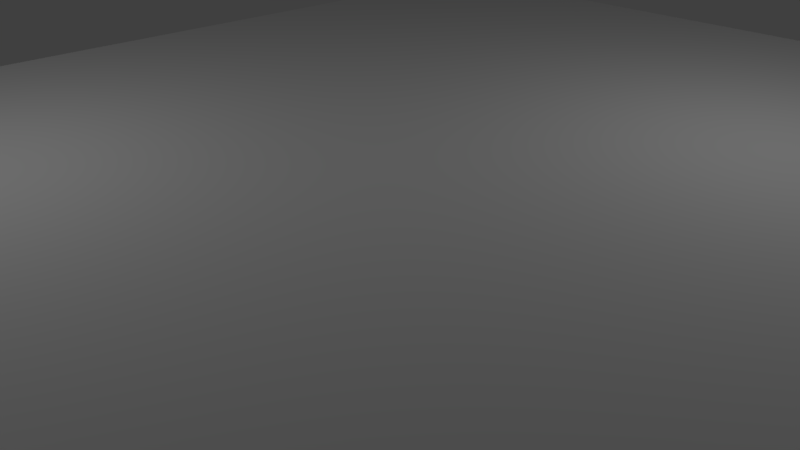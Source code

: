 # Source: MS_Floor.blend  (saved by Blender 2.79.0; exported with 4.5.12 LTS)
import bpy
from mathutils import Matrix  # noqa: F401  (used for matrix-valued properties, if any)

bpy.ops.wm.read_factory_settings(use_empty=True)
scene = bpy.context.scene
scene.name = 'Scene'

# ---- collections
col_collection_1 = bpy.data.collections.new('Collection 1'); scene.collection.children.link(col_collection_1)

# ---- materials (node trees are filled in below, after node groups)
mat_ms_floor_mat = bpy.data.materials.new('MS_Floor_Mat')
mat_ms_floor_mat.alpha_threshold = 0.0
mat_ms_floor_mat.use_transparent_shadow = False
mat_ms_floor_mat.roughness = 0.5
mat_ms_floor_mat.specular_intensity = 0.0

# ---- material node trees

# ---- world
world_world = bpy.data.worlds.new('World'); scene.world = world_world
world_world.color = (0.05088, 0.05088, 0.05088)
world_world.use_sun_shadow = False
world_world.sun_shadow_jitter_overblur = 0.0
world_world.cycles.sampling_method = 'MANUAL'

# ---- cameras
cam_camera = bpy.data.cameras.new('Camera')
cam_camera.clip_end = 100.0
cam_camera.lens = 35.0
cam_camera.sensor_width = 32.0
cam_camera.sensor_height = 18.0
cam_camera.ortho_scale = 7.314
cam_camera.dof.focus_distance = 0.0
cam_camera.dof.aperture_fstop = 128.0

# ---- lights
light_lamp_001 = bpy.data.lights.new('Lamp.001', 'POINT')
light_lamp_001.transmission_factor = 0.0
light_lamp_001.cutoff_distance = 30.0
light_lamp_001.energy = 100.0
light_lamp_001.shadow_buffer_clip_start = 1.001
light_lamp_001.shadow_soft_size = 0.1
light_lamp_001.shadow_maximum_resolution = 0.006
light_lamp_001.use_absolute_resolution = True
light_lamp = bpy.data.lights.new('Lamp', 'POINT')
light_lamp.transmission_factor = 0.0
light_lamp.cutoff_distance = 30.0
light_lamp.energy = 100.0
light_lamp.shadow_buffer_clip_start = 1.001
light_lamp.shadow_soft_size = 0.1
light_lamp.shadow_maximum_resolution = 0.006
light_lamp.use_absolute_resolution = True

# ---- meshes
me_cube_023 = bpy.data.meshes.new('Cube.023')
me_cube_023.from_pydata([(-1.229, -6.241, -1.0), (-1.229, -6.241, 0.7577), (-1.229, 7.918, -1.0), (-1.229, 7.918, 0.7577), (14.41, -6.241, -1.0), (14.41, -6.241, 0.7577), (14.41, 7.918, -1.0), (14.41, 7.918, 0.7577), (12.46, 7.918, -1.0), (10.5, 7.918, -1.0), (8.548, 7.918, -1.0), (6.593, 7.918, -1.0), (4.637, 7.918, -1.0), (2.682, 7.918, -1.0), (0.7267, 7.918, -1.0), (0.7267, 7.918, 0.7577), (2.682, 7.918, 0.7577), (4.637, 7.918, 0.7577), (6.593, 7.918, 0.7577), (8.548, 7.918, 0.7577), (10.5, 7.918, 0.7577), (12.46, 7.918, 0.7577), (0.7267, -6.241, -1.0), (2.682, -6.241, -1.0), (4.637, -6.241, -1.0), (6.593, -6.241, -1.0), (8.548, -6.241, -1.0), (10.5, -6.241, -1.0), (12.46, -6.241, -1.0), (12.46, -6.241, 0.7577), (10.5, -6.241, 0.7577), (8.548, -6.241, 0.7577), (6.593, -6.241, 0.7577), (4.637, -6.241, 0.7577), (2.682, -6.241, 0.7577), (0.7267, -6.241, 0.7577), (-1.229, 6.148, -1.0), (-1.229, 4.378, -1.0), (-1.229, 2.608, -1.0), (-1.229, 0.8383, -1.0), (-1.229, -0.9315, -1.0), (-1.229, -2.701, -1.0), (-1.229, -4.471, -1.0), (-1.229, -4.471, 0.7577), (-1.229, -2.701, 0.7577), (-1.229, -0.9315, 0.7577), (-1.229, 0.8383, 0.7577), (-1.229, 2.608, 0.7577), (-1.229, 4.378, 0.7577), (-1.229, 6.148, 0.7577), (14.41, -4.471, -1.0), (14.41, -2.701, -1.0), (14.41, -0.9315, -1.0), (14.41, 0.8383, -1.0), (14.41, 2.608, -1.0), (14.41, 4.378, -1.0), (14.41, 6.148, -1.0), (14.41, 6.148, 0.7577), (14.41, 4.378, 0.7577), (14.41, 2.608, 0.7577), (14.41, 0.8383, 0.7577), (14.41, -0.9315, 0.7577), (14.41, -2.701, 0.7577), (14.41, -4.471, 0.7577), (12.46, 6.148, 0.7577), (12.46, 4.378, 0.7577), (12.46, 2.608, 0.7577), (12.46, 0.8383, 0.7577), (12.46, -0.9315, 0.7577), (12.46, -2.701, 0.7577), (10.5, 6.148, 0.7577), (10.5, 4.378, 0.7577), (10.5, 2.608, 0.7577), (10.5, 0.8383, 0.7577), (10.5, -0.9315, 0.7577), (10.5, -2.701, 0.7577), (10.5, -4.471, 0.7577), (8.548, 6.148, 0.7577), (8.548, 4.378, 0.7577), (8.548, 2.608, 0.7577), (8.548, 0.8383, 0.7577), (8.548, -0.9315, 0.7577), (8.548, -2.701, 0.7577), (8.548, -4.471, 0.7577), (6.593, 6.148, 0.7577), (6.593, 4.378, 0.7577), (6.593, 2.608, 0.7577), (6.593, 0.8383, 0.7577), (6.593, -0.9315, 0.7577), (6.593, -2.701, 0.7577), (6.593, -4.471, 0.7577), (4.637, 6.148, 0.7577), (4.637, 4.378, 0.7577), (4.637, 2.608, 0.7577), (4.637, 0.8383, 0.7577), (4.637, -0.9315, 0.7577), (4.637, -2.701, 0.7577), (4.637, -4.471, 0.7577), (2.682, 6.148, 0.7577), (2.682, 4.378, 0.7577), (2.682, 2.608, 0.7577), (2.682, 0.8383, 0.7577), (2.682, -0.9315, 0.7577), (2.682, -2.701, 0.7577), (2.682, -4.471, 0.7577), (0.7267, 6.148, 0.7577), (0.7267, 4.378, 0.7577), (0.7267, 2.608, 0.7577), (0.7267, 0.8383, 0.7577), (0.7267, -0.9315, 0.7577), (0.7267, -2.701, 0.7577), (0.7267, -4.471, 0.7577), (0.7267, 6.148, -1.0), (0.7267, 4.378, -1.0), (0.7267, 2.608, -1.0), (0.7267, 0.8383, -1.0), (0.7267, -0.9315, -1.0), (0.7267, -2.701, -1.0), (0.7267, -4.471, -1.0), (2.682, 6.148, -1.0), (2.682, 4.378, -1.0), (2.682, 2.608, -1.0), (2.682, 0.8383, -1.0), (2.682, -0.9315, -1.0), (2.682, -2.701, -1.0), (2.682, -4.471, -1.0), (4.637, 6.148, -1.0), (4.637, 4.378, -1.0), (4.637, 2.608, -1.0), (4.637, 0.8383, -1.0), (4.637, -0.9315, -1.0), (4.637, -2.701, -1.0), (4.637, -4.471, -1.0), (6.593, 6.148, -1.0), (6.593, 4.378, -1.0), (6.593, 2.608, -1.0), (6.593, 0.8383, -1.0), (6.593, -0.9315, -1.0), (6.593, -2.701, -1.0), (6.593, -4.471, -1.0), (8.548, 6.148, -1.0), (8.548, 4.378, -1.0), (8.548, 2.608, -1.0), (8.548, 0.8383, -1.0), (8.548, -0.9315, -1.0), (8.548, -2.701, -1.0), (8.548, -4.471, -1.0), (10.5, 6.148, -1.0), (10.5, 4.378, -1.0), (10.5, 2.608, -1.0), (10.5, 0.8383, -1.0), (10.5, -0.9315, -1.0), (10.5, -2.701, -1.0), (10.5, -4.471, -1.0), (12.46, 6.148, -1.0), (12.46, 4.378, -1.0), (12.46, 2.608, -1.0), (12.46, 0.8383, -1.0), (12.46, -0.9315, -1.0), (12.46, -2.701, -1.0), (12.46, -4.471, -1.0), (14.41, -6.241, 0.7577), (12.46, -6.241, 0.7577), (10.5, -6.241, 0.7577), (14.41, -2.701, 0.7577), (14.41, -4.471, 0.7577), (12.46, -2.701, 0.7577), (12.46, -4.471, 0.7577), (10.5, -2.701, 0.7577), (10.5, -4.471, 0.7577)], [], [(36, 49, 3, 2), (8, 21, 7, 6), (50, 63, 5, 4), (22, 35, 1, 0), (160, 50, 4, 28), (111, 43, 1, 35), (76, 83, 31, 30), (83, 90, 32, 31), (90, 97, 33, 32), (97, 104, 34, 33), (104, 111, 35, 34), (42, 118, 22, 0), (118, 125, 23, 22), (125, 132, 24, 23), (132, 139, 25, 24), (139, 146, 26, 25), (146, 153, 27, 26), (153, 160, 28, 27), (4, 5, 29, 28), (28, 29, 30, 27), (27, 30, 31, 26), (26, 31, 32, 25), (25, 32, 33, 24), (24, 33, 34, 23), (23, 34, 35, 22), (2, 3, 15, 14), (14, 15, 16, 13), (13, 16, 17, 12), (12, 17, 18, 11), (11, 18, 19, 10), (10, 19, 20, 9), (9, 20, 21, 8), (9, 8, 154, 147), (147, 154, 155, 148), (148, 155, 156, 149), (149, 156, 157, 150), (150, 157, 158, 151), (151, 158, 159, 152), (152, 159, 160, 153), (10, 9, 147, 140), (140, 147, 148, 141), (141, 148, 149, 142), (142, 149, 150, 143), (143, 150, 151, 144), (144, 151, 152, 145), (145, 152, 153, 146), (11, 10, 140, 133), (133, 140, 141, 134), (134, 141, 142, 135), (135, 142, 143, 136), (136, 143, 144, 137), (137, 144, 145, 138), (138, 145, 146, 139), (12, 11, 133, 126), (126, 133, 134, 127), (127, 134, 135, 128), (128, 135, 136, 129), (129, 136, 137, 130), (130, 137, 138, 131), (131, 138, 139, 132), (13, 12, 126, 119), (119, 126, 127, 120), (120, 127, 128, 121), (121, 128, 129, 122), (122, 129, 130, 123), (123, 130, 131, 124), (124, 131, 132, 125), (14, 13, 119, 112), (112, 119, 120, 113), (113, 120, 121, 114), (114, 121, 122, 115), (115, 122, 123, 116), (116, 123, 124, 117), (117, 124, 125, 118), (2, 14, 112, 36), (36, 112, 113, 37), (37, 113, 114, 38), (38, 114, 115, 39), (39, 115, 116, 40), (40, 116, 117, 41), (41, 117, 118, 42), (16, 15, 105, 98), (98, 105, 106, 99), (99, 106, 107, 100), (100, 107, 108, 101), (101, 108, 109, 102), (102, 109, 110, 103), (103, 110, 111, 104), (17, 16, 98, 91), (91, 98, 99, 92), (92, 99, 100, 93), (93, 100, 101, 94), (94, 101, 102, 95), (95, 102, 103, 96), (96, 103, 104, 97), (18, 17, 91, 84), (84, 91, 92, 85), (85, 92, 93, 86), (86, 93, 94, 87), (87, 94, 95, 88), (88, 95, 96, 89), (89, 96, 97, 90), (19, 18, 84, 77), (77, 84, 85, 78), (78, 85, 86, 79), (79, 86, 87, 80), (80, 87, 88, 81), (81, 88, 89, 82), (82, 89, 90, 83), (20, 19, 77, 70), (70, 77, 78, 71), (71, 78, 79, 72), (72, 79, 80, 73), (73, 80, 81, 74), (74, 81, 82, 75), (75, 82, 83, 76), (21, 20, 70, 64), (64, 70, 71, 65), (65, 71, 72, 66), (66, 72, 73, 67), (67, 73, 74, 68), (68, 74, 75, 69), (7, 21, 64, 57), (57, 64, 65, 58), (58, 65, 66, 59), (59, 66, 67, 60), (60, 67, 68, 61), (61, 68, 69, 62), (15, 3, 49, 105), (105, 49, 48, 106), (106, 48, 47, 107), (107, 47, 46, 108), (108, 46, 45, 109), (109, 45, 44, 110), (110, 44, 43, 111), (8, 6, 56, 154), (154, 56, 55, 155), (155, 55, 54, 156), (156, 54, 53, 157), (157, 53, 52, 158), (158, 52, 51, 159), (159, 51, 50, 160), (6, 7, 57, 56), (56, 57, 58, 55), (55, 58, 59, 54), (54, 59, 60, 53), (53, 60, 61, 52), (52, 61, 62, 51), (51, 62, 63, 50), (0, 1, 43, 42), (42, 43, 44, 41), (41, 44, 45, 40), (40, 45, 46, 39), (39, 46, 47, 38), (38, 47, 48, 37), (37, 48, 49, 36), (165, 167, 162, 161), (167, 169, 163, 162), (166, 168, 169, 167), (164, 166, 167, 165)])
_uv = me_cube_023.uv_layers.new(name='UVMap')
_uv.uv.foreach_set('vector', [0.1169, 0.5566, 0.05845, 0.5566, 0.05845, 0.5, 0.1169, 0.5, 1.0, 0.0625, 0.9416, 0.0625, 0.9416, 0.0, 1.0, 0.0, 0.1169, 0.896, 0.1753, 0.896, 0.1753, 0.9525, 0.1169, 0.9525, 7.531e-08, 0.9375, 0.05845, 0.9375, 0.05845, 1.0, 8.72e-08, 1.0, 0.4119, 0.0625, 0.4119, 0.0, 0.4708, 0.0, 0.4708, 0.0625, 0.5296, 0.4375, 0.5296, 0.5, 0.4708, 0.5, 0.4708, 0.4375, 0.5296, 0.125, 0.5296, 0.1875, 0.4708, 0.1875, 0.4708, 0.125, 0.5296, 0.1875, 0.5296, 0.25, 0.4708, 0.25, 0.4708, 0.1875, 0.5296, 0.25, 0.5296, 0.3125, 0.4708, 0.3125, 0.4708, 0.25, 0.5296, 0.3125, 0.5296, 0.375, 0.4708, 0.375, 0.4708, 0.3125, 0.5296, 0.375, 0.5296, 0.4375, 0.4708, 0.4375, 0.4708, 0.375, 0.4119, 0.5, 0.4119, 0.4375, 0.4708, 0.4375, 0.4708, 0.5, 0.4119, 0.4375, 0.4119, 0.375, 0.4708, 0.375, 0.4708, 0.4375, 0.4119, 0.375, 0.4119, 0.3125, 0.4708, 0.3125, 0.4708, 0.375, 0.4119, 0.3125, 0.4119, 0.25, 0.4708, 0.25, 0.4708, 0.3125, 0.4119, 0.25, 0.4119, 0.1875, 0.4708, 0.1875, 0.4708, 0.25, 0.4119, 0.1875, 0.4119, 0.125, 0.4708, 0.125, 0.4708, 0.1875, 0.4119, 0.125, 0.4119, 0.0625, 0.4708, 0.0625, 0.4708, 0.125, 0.0, 0.5, 0.05845, 0.5, 0.05845, 0.5625, 1.189e-08, 0.5625, 1.189e-08, 0.5625, 0.05845, 0.5625, 0.05845, 0.625, 1.982e-08, 0.625, 1.982e-08, 0.625, 0.05845, 0.625, 0.05845, 0.6875, 3.567e-08, 0.6875, 3.567e-08, 0.6875, 0.05845, 0.6875, 0.05845, 0.75, 4.36e-08, 0.75, 4.36e-08, 0.75, 0.05845, 0.75, 0.05845, 0.8125, 5.549e-08, 0.8125, 5.549e-08, 0.8125, 0.05845, 0.8125, 0.05845, 0.875, 6.342e-08, 0.875, 6.342e-08, 0.875, 0.05845, 0.875, 0.05845, 0.9375, 7.531e-08, 0.9375, 1.0, 0.5, 0.9416, 0.5, 0.9416, 0.4375, 1.0, 0.4375, 1.0, 0.4375, 0.9416, 0.4375, 0.9416, 0.375, 1.0, 0.375, 1.0, 0.375, 0.9416, 0.375, 0.9416, 0.3125, 1.0, 0.3125, 1.0, 0.3125, 0.9416, 0.3125, 0.9416, 0.25, 1.0, 0.25, 1.0, 0.25, 0.9416, 0.25, 0.9416, 0.1875, 1.0, 0.1875, 1.0, 0.1875, 0.9416, 0.1875, 0.9416, 0.125, 1.0, 0.125, 1.0, 0.125, 0.9416, 0.125, 0.9416, 0.0625, 1.0, 0.0625, 0.0, 0.125, 0.0, 0.0625, 0.05885, 0.0625, 0.05885, 0.125, 0.05885, 0.125, 0.05885, 0.0625, 0.1177, 0.0625, 0.1177, 0.125, 0.1177, 0.125, 0.1177, 0.0625, 0.1765, 0.0625, 0.1765, 0.125, 0.1765, 0.125, 0.1765, 0.0625, 0.2354, 0.0625, 0.2354, 0.125, 0.2354, 0.125, 0.2354, 0.0625, 0.2942, 0.0625, 0.2942, 0.125, 0.2942, 0.125, 0.2942, 0.0625, 0.3531, 0.0625, 0.3531, 0.125, 0.3531, 0.125, 0.3531, 0.0625, 0.4119, 0.0625, 0.4119, 0.125, 1.586e-08, 0.1875, 0.0, 0.125, 0.05885, 0.125, 0.05885, 0.1875, 0.05885, 0.1875, 0.05885, 0.125, 0.1177, 0.125, 0.1177, 0.1875, 0.1177, 0.1875, 0.1177, 0.125, 0.1765, 0.125, 0.1765, 0.1875, 0.1765, 0.1875, 0.1765, 0.125, 0.2354, 0.125, 0.2354, 0.1875, 0.2354, 0.1875, 0.2354, 0.125, 0.2942, 0.125, 0.2942, 0.1875, 0.2942, 0.1875, 0.2942, 0.125, 0.3531, 0.125, 0.3531, 0.1875, 0.3531, 0.1875, 0.3531, 0.125, 0.4119, 0.125, 0.4119, 0.1875, 1.586e-08, 0.25, 1.586e-08, 0.1875, 0.05885, 0.1875, 0.05885, 0.25, 0.05885, 0.25, 0.05885, 0.1875, 0.1177, 0.1875, 0.1177, 0.25, 0.1177, 0.25, 0.1177, 0.1875, 0.1765, 0.1875, 0.1765, 0.25, 0.1765, 0.25, 0.1765, 0.1875, 0.2354, 0.1875, 0.2354, 0.25, 0.2354, 0.25, 0.2354, 0.1875, 0.2942, 0.1875, 0.2942, 0.25, 0.2942, 0.25, 0.2942, 0.1875, 0.3531, 0.1875, 0.3531, 0.25, 0.3531, 0.25, 0.3531, 0.1875, 0.4119, 0.1875, 0.4119, 0.25, 4.757e-08, 0.3125, 1.586e-08, 0.25, 0.05885, 0.25, 0.05885, 0.3125, 0.05885, 0.3125, 0.05885, 0.25, 0.1177, 0.25, 0.1177, 0.3125, 0.1177, 0.3125, 0.1177, 0.25, 0.1765, 0.25, 0.1765, 0.3125, 0.1765, 0.3125, 0.1765, 0.25, 0.2354, 0.25, 0.2354, 0.3125, 0.2354, 0.3125, 0.2354, 0.25, 0.2942, 0.25, 0.2942, 0.3125, 0.2942, 0.3125, 0.2942, 0.25, 0.3531, 0.25, 0.3531, 0.3125, 0.3531, 0.3125, 0.3531, 0.25, 0.4119, 0.25, 0.4119, 0.3125, 6.342e-08, 0.375, 4.757e-08, 0.3125, 0.05885, 0.3125, 0.05885, 0.375, 0.05885, 0.375, 0.05885, 0.3125, 0.1177, 0.3125, 0.1177, 0.375, 0.1177, 0.375, 0.1177, 0.3125, 0.1765, 0.3125, 0.1765, 0.375, 0.1765, 0.375, 0.1765, 0.3125, 0.2354, 0.3125, 0.2354, 0.375, 0.2354, 0.375, 0.2354, 0.3125, 0.2942, 0.3125, 0.2942, 0.375, 0.2942, 0.375, 0.2942, 0.3125, 0.3531, 0.3125, 0.3531, 0.375, 0.3531, 0.375, 0.3531, 0.3125, 0.4119, 0.3125, 0.4119, 0.375, 6.342e-08, 0.4375, 6.342e-08, 0.375, 0.05885, 0.375, 0.05885, 0.4375, 0.05885, 0.4375, 0.05885, 0.375, 0.1177, 0.375, 0.1177, 0.4375, 0.1177, 0.4375, 0.1177, 0.375, 0.1765, 0.375, 0.1765, 0.4375, 0.1765, 0.4375, 0.1765, 0.375, 0.2354, 0.375, 0.2354, 0.4375, 0.2354, 0.4375, 0.2354, 0.375, 0.2942, 0.375, 0.2942, 0.4375, 0.2942, 0.4375, 0.2942, 0.375, 0.3531, 0.375, 0.3531, 0.4375, 0.3531, 0.4375, 0.3531, 0.375, 0.4119, 0.375, 0.4119, 0.4375, 6.342e-08, 0.5, 6.342e-08, 0.4375, 0.05885, 0.4375, 0.05885, 0.5, 0.05885, 0.5, 0.05885, 0.4375, 0.1177, 0.4375, 0.1177, 0.5, 0.1177, 0.5, 0.1177, 0.4375, 0.1765, 0.4375, 0.1765, 0.5, 0.1765, 0.5, 0.1765, 0.4375, 0.2354, 0.4375, 0.2354, 0.5, 0.2354, 0.5, 0.2354, 0.4375, 0.2942, 0.4375, 0.2942, 0.5, 0.2942, 0.5, 0.2942, 0.4375, 0.3531, 0.4375, 0.3531, 0.5, 0.3531, 0.5, 0.3531, 0.4375, 0.4119, 0.4375, 0.4119, 0.5, 0.9416, 0.375, 0.9416, 0.4375, 0.8827, 0.4375, 0.8827, 0.375, 0.8827, 0.375, 0.8827, 0.4375, 0.8239, 0.4375, 0.8239, 0.375, 0.8239, 0.375, 0.8239, 0.4375, 0.765, 0.4375, 0.765, 0.375, 0.765, 0.375, 0.765, 0.4375, 0.7062, 0.4375, 0.7062, 0.375, 0.7062, 0.375, 0.7062, 0.4375, 0.6473, 0.4375, 0.6473, 0.375, 0.6473, 0.375, 0.6473, 0.4375, 0.5885, 0.4375, 0.5885, 0.375, 0.5885, 0.375, 0.5885, 0.4375, 0.5296, 0.4375, 0.5296, 0.375, 0.9416, 0.3125, 0.9416, 0.375, 0.8827, 0.375, 0.8827, 0.3125, 0.8827, 0.3125, 0.8827, 0.375, 0.8239, 0.375, 0.8239, 0.3125, 0.8239, 0.3125, 0.8239, 0.375, 0.765, 0.375, 0.765, 0.3125, 0.765, 0.3125, 0.765, 0.375, 0.7062, 0.375, 0.7062, 0.3125, 0.7062, 0.3125, 0.7062, 0.375, 0.6473, 0.375, 0.6473, 0.3125, 0.6473, 0.3125, 0.6473, 0.375, 0.5885, 0.375, 0.5885, 0.3125, 0.5885, 0.3125, 0.5885, 0.375, 0.5296, 0.375, 0.5296, 0.3125, 0.9416, 0.25, 0.9416, 0.3125, 0.8827, 0.3125, 0.8827, 0.25, 0.8827, 0.25, 0.8827, 0.3125, 0.8239, 0.3125, 0.8239, 0.25, 0.8239, 0.25, 0.8239, 0.3125, 0.765, 0.3125, 0.765, 0.25, 0.765, 0.25, 0.765, 0.3125, 0.7062, 0.3125, 0.7062, 0.25, 0.7062, 0.25, 0.7062, 0.3125, 0.6473, 0.3125, 0.6473, 0.25, 0.6473, 0.25, 0.6473, 0.3125, 0.5885, 0.3125, 0.5885, 0.25, 0.5885, 0.25, 0.5885, 0.3125, 0.5296, 0.3125, 0.5296, 0.25, 0.9416, 0.1875, 0.9416, 0.25, 0.8827, 0.25, 0.8827, 0.1875, 0.8827, 0.1875, 0.8827, 0.25, 0.8239, 0.25, 0.8239, 0.1875, 0.8239, 0.1875, 0.8239, 0.25, 0.765, 0.25, 0.765, 0.1875, 0.765, 0.1875, 0.765, 0.25, 0.7062, 0.25, 0.7062, 0.1875, 0.7062, 0.1875, 0.7062, 0.25, 0.6473, 0.25, 0.6473, 0.1875, 0.6473, 0.1875, 0.6473, 0.25, 0.5885, 0.25, 0.5885, 0.1875, 0.5885, 0.1875, 0.5885, 0.25, 0.5296, 0.25, 0.5296, 0.1875, 0.9416, 0.125, 0.9416, 0.1875, 0.8827, 0.1875, 0.8827, 0.125, 0.8827, 0.125, 0.8827, 0.1875, 0.8239, 0.1875, 0.8239, 0.125, 0.8239, 0.125, 0.8239, 0.1875, 0.765, 0.1875, 0.765, 0.125, 0.765, 0.125, 0.765, 0.1875, 0.7062, 0.1875, 0.7062, 0.125, 0.7062, 0.125, 0.7062, 0.1875, 0.6473, 0.1875, 0.6473, 0.125, 0.6473, 0.125, 0.6473, 0.1875, 0.5885, 0.1875, 0.5885, 0.125, 0.5885, 0.125, 0.5885, 0.1875, 0.5296, 0.1875, 0.5296, 0.125, 0.9416, 0.0625, 0.9416, 0.125, 0.8827, 0.125, 0.8827, 0.0625, 0.8827, 0.0625, 0.8827, 0.125, 0.8239, 0.125, 0.8239, 0.0625, 0.8239, 0.0625, 0.8239, 0.125, 0.765, 0.125, 0.765, 0.0625, 0.765, 0.0625, 0.765, 0.125, 0.7062, 0.125, 0.7062, 0.0625, 0.7062, 0.0625, 0.7062, 0.125, 0.6473, 0.125, 0.6473, 0.0625, 0.6473, 0.0625, 0.6473, 0.125, 0.5885, 0.125, 0.5885, 0.0625, 0.9416, 0.0, 0.9416, 0.0625, 0.8827, 0.0625, 0.8827, 3.048e-08, 0.8827, 3.048e-08, 0.8827, 0.0625, 0.8239, 0.0625, 0.8239, 3.048e-08, 0.8239, 3.048e-08, 0.8239, 0.0625, 0.765, 0.0625, 0.765, 3.048e-08, 0.765, 3.048e-08, 0.765, 0.0625, 0.7062, 0.0625, 0.7062, 3.048e-08, 0.7062, 3.048e-08, 0.7062, 0.0625, 0.6473, 0.0625, 0.6473, 3.048e-08, 0.6473, 3.048e-08, 0.6473, 0.0625, 0.5885, 0.0625, 0.5885, 3.048e-08, 0.9416, 0.4375, 0.9416, 0.5, 0.8827, 0.5, 0.8827, 0.4375, 0.8827, 0.4375, 0.8827, 0.5, 0.8239, 0.5, 0.8239, 0.4375, 0.8239, 0.4375, 0.8239, 0.5, 0.765, 0.5, 0.765, 0.4375, 0.765, 0.4375, 0.765, 0.5, 0.7062, 0.5, 0.7062, 0.4375, 0.7062, 0.4375, 0.7062, 0.5, 0.6473, 0.5, 0.6473, 0.4375, 0.6473, 0.4375, 0.6473, 0.5, 0.5885, 0.5, 0.5885, 0.4375, 0.5885, 0.4375, 0.5885, 0.5, 0.5296, 0.5, 0.5296, 0.4375, 0.0, 0.0625, 0.0, 3.048e-08, 0.05885, 0.0, 0.05885, 0.0625, 0.05885, 0.0625, 0.05885, 0.0, 0.1177, 0.0, 0.1177, 0.0625, 0.1177, 0.0625, 0.1177, 0.0, 0.1765, 0.0, 0.1765, 0.0625, 0.1765, 0.0625, 0.1765, 0.0, 0.2354, 0.0, 0.2354, 0.0625, 0.2354, 0.0625, 0.2354, 0.0, 0.2942, 0.0, 0.2942, 0.0625, 0.2942, 0.0625, 0.2942, 0.0, 0.3531, 0.0, 0.3531, 0.0625, 0.3531, 0.0625, 0.3531, 0.0, 0.4119, 0.0, 0.4119, 0.0625, 0.1169, 0.5, 0.1753, 0.5, 0.1753, 0.5566, 0.1169, 0.5566, 0.1169, 0.5566, 0.1753, 0.5566, 0.1753, 0.6131, 0.1169, 0.6131, 0.1169, 0.6131, 0.1753, 0.6131, 0.1753, 0.6697, 0.1169, 0.6697, 0.1169, 0.6697, 0.1753, 0.6697, 0.1753, 0.7263, 0.1169, 0.7263, 0.1169, 0.7263, 0.1753, 0.7263, 0.1753, 0.7828, 0.1169, 0.7828, 0.1169, 0.7828, 0.1753, 0.7828, 0.1753, 0.8394, 0.1169, 0.8394, 0.1169, 0.8394, 0.1753, 0.8394, 0.1753, 0.896, 0.1169, 0.896, 0.1169, 0.9525, 0.05845, 0.9525, 0.05845, 0.896, 0.1169, 0.896, 0.1169, 0.896, 0.05845, 0.896, 0.05845, 0.8394, 0.1169, 0.8394, 0.1169, 0.8394, 0.05845, 0.8394, 0.05845, 0.7828, 0.1169, 0.7828, 0.1169, 0.7828, 0.05845, 0.7828, 0.05845, 0.7263, 0.1169, 0.7263, 0.1169, 0.7263, 0.05845, 0.7263, 0.05845, 0.6697, 0.1169, 0.6697, 0.1169, 0.6697, 0.05845, 0.6697, 0.05845, 0.6131, 0.1169, 0.6131, 0.1169, 0.6131, 0.05845, 0.6131, 0.05845, 0.5566, 0.1169, 0.5566, 0.2342, 0.5, 0.2342, 0.5625, 0.1753, 0.5625, 0.1753, 0.5, 0.2342, 0.5625, 0.2342, 0.625, 0.1753, 0.625, 0.1753, 0.5625, 0.293, 0.5625, 0.293, 0.625, 0.2342, 0.625, 0.2342, 0.5625, 0.293, 0.5, 0.293, 0.5625, 0.2342, 0.5625, 0.2342, 0.5])
_uv = me_cube_023.uv_layers.new(name='MS_Floor_BakedUVs')
_uv.uv.foreach_set('vector', [0.1169, 0.5566, 0.05845, 0.5566, 0.05845, 0.5, 0.1169, 0.5, 1.0, 0.0625, 0.9416, 0.0625, 0.9416, 0.0, 1.0, 0.0, 0.1169, 0.896, 0.1753, 0.896, 0.1753, 0.9525, 0.1169, 0.9525, 7.531e-08, 0.9375, 0.05845, 0.9375, 0.05845, 1.0, 8.72e-08, 1.0, 0.4119, 0.0625, 0.4119, 0.0, 0.4708, 0.0, 0.4708, 0.0625, 0.5296, 0.4375, 0.5296, 0.5, 0.4708, 0.5, 0.4708, 0.4375, 0.5296, 0.125, 0.5296, 0.1875, 0.4708, 0.1875, 0.4708, 0.125, 0.5296, 0.1875, 0.5296, 0.25, 0.4708, 0.25, 0.4708, 0.1875, 0.5296, 0.25, 0.5296, 0.3125, 0.4708, 0.3125, 0.4708, 0.25, 0.5296, 0.3125, 0.5296, 0.375, 0.4708, 0.375, 0.4708, 0.3125, 0.5296, 0.375, 0.5296, 0.4375, 0.4708, 0.4375, 0.4708, 0.375, 0.4119, 0.5, 0.4119, 0.4375, 0.4708, 0.4375, 0.4708, 0.5, 0.4119, 0.4375, 0.4119, 0.375, 0.4708, 0.375, 0.4708, 0.4375, 0.4119, 0.375, 0.4119, 0.3125, 0.4708, 0.3125, 0.4708, 0.375, 0.4119, 0.3125, 0.4119, 0.25, 0.4708, 0.25, 0.4708, 0.3125, 0.4119, 0.25, 0.4119, 0.1875, 0.4708, 0.1875, 0.4708, 0.25, 0.4119, 0.1875, 0.4119, 0.125, 0.4708, 0.125, 0.4708, 0.1875, 0.4119, 0.125, 0.4119, 0.0625, 0.4708, 0.0625, 0.4708, 0.125, 0.0, 0.5, 0.05845, 0.5, 0.05845, 0.5625, 1.189e-08, 0.5625, 1.189e-08, 0.5625, 0.05845, 0.5625, 0.05845, 0.625, 1.982e-08, 0.625, 1.982e-08, 0.625, 0.05845, 0.625, 0.05845, 0.6875, 3.567e-08, 0.6875, 3.567e-08, 0.6875, 0.05845, 0.6875, 0.05845, 0.75, 4.36e-08, 0.75, 4.36e-08, 0.75, 0.05845, 0.75, 0.05845, 0.8125, 5.549e-08, 0.8125, 5.549e-08, 0.8125, 0.05845, 0.8125, 0.05845, 0.875, 6.342e-08, 0.875, 6.342e-08, 0.875, 0.05845, 0.875, 0.05845, 0.9375, 7.531e-08, 0.9375, 1.0, 0.5, 0.9416, 0.5, 0.9416, 0.4375, 1.0, 0.4375, 1.0, 0.4375, 0.9416, 0.4375, 0.9416, 0.375, 1.0, 0.375, 1.0, 0.375, 0.9416, 0.375, 0.9416, 0.3125, 1.0, 0.3125, 1.0, 0.3125, 0.9416, 0.3125, 0.9416, 0.25, 1.0, 0.25, 1.0, 0.25, 0.9416, 0.25, 0.9416, 0.1875, 1.0, 0.1875, 1.0, 0.1875, 0.9416, 0.1875, 0.9416, 0.125, 1.0, 0.125, 1.0, 0.125, 0.9416, 0.125, 0.9416, 0.0625, 1.0, 0.0625, 0.0, 0.125, 0.0, 0.0625, 0.05885, 0.0625, 0.05885, 0.125, 0.05885, 0.125, 0.05885, 0.0625, 0.1177, 0.0625, 0.1177, 0.125, 0.1177, 0.125, 0.1177, 0.0625, 0.1765, 0.0625, 0.1765, 0.125, 0.1765, 0.125, 0.1765, 0.0625, 0.2354, 0.0625, 0.2354, 0.125, 0.2354, 0.125, 0.2354, 0.0625, 0.2942, 0.0625, 0.2942, 0.125, 0.2942, 0.125, 0.2942, 0.0625, 0.3531, 0.0625, 0.3531, 0.125, 0.3531, 0.125, 0.3531, 0.0625, 0.4119, 0.0625, 0.4119, 0.125, 1.586e-08, 0.1875, 0.0, 0.125, 0.05885, 0.125, 0.05885, 0.1875, 0.05885, 0.1875, 0.05885, 0.125, 0.1177, 0.125, 0.1177, 0.1875, 0.1177, 0.1875, 0.1177, 0.125, 0.1765, 0.125, 0.1765, 0.1875, 0.1765, 0.1875, 0.1765, 0.125, 0.2354, 0.125, 0.2354, 0.1875, 0.2354, 0.1875, 0.2354, 0.125, 0.2942, 0.125, 0.2942, 0.1875, 0.2942, 0.1875, 0.2942, 0.125, 0.3531, 0.125, 0.3531, 0.1875, 0.3531, 0.1875, 0.3531, 0.125, 0.4119, 0.125, 0.4119, 0.1875, 1.586e-08, 0.25, 1.586e-08, 0.1875, 0.05885, 0.1875, 0.05885, 0.25, 0.05885, 0.25, 0.05885, 0.1875, 0.1177, 0.1875, 0.1177, 0.25, 0.1177, 0.25, 0.1177, 0.1875, 0.1765, 0.1875, 0.1765, 0.25, 0.1765, 0.25, 0.1765, 0.1875, 0.2354, 0.1875, 0.2354, 0.25, 0.2354, 0.25, 0.2354, 0.1875, 0.2942, 0.1875, 0.2942, 0.25, 0.2942, 0.25, 0.2942, 0.1875, 0.3531, 0.1875, 0.3531, 0.25, 0.3531, 0.25, 0.3531, 0.1875, 0.4119, 0.1875, 0.4119, 0.25, 4.757e-08, 0.3125, 1.586e-08, 0.25, 0.05885, 0.25, 0.05885, 0.3125, 0.05885, 0.3125, 0.05885, 0.25, 0.1177, 0.25, 0.1177, 0.3125, 0.1177, 0.3125, 0.1177, 0.25, 0.1765, 0.25, 0.1765, 0.3125, 0.1765, 0.3125, 0.1765, 0.25, 0.2354, 0.25, 0.2354, 0.3125, 0.2354, 0.3125, 0.2354, 0.25, 0.2942, 0.25, 0.2942, 0.3125, 0.2942, 0.3125, 0.2942, 0.25, 0.3531, 0.25, 0.3531, 0.3125, 0.3531, 0.3125, 0.3531, 0.25, 0.4119, 0.25, 0.4119, 0.3125, 6.342e-08, 0.375, 4.757e-08, 0.3125, 0.05885, 0.3125, 0.05885, 0.375, 0.05885, 0.375, 0.05885, 0.3125, 0.1177, 0.3125, 0.1177, 0.375, 0.1177, 0.375, 0.1177, 0.3125, 0.1765, 0.3125, 0.1765, 0.375, 0.1765, 0.375, 0.1765, 0.3125, 0.2354, 0.3125, 0.2354, 0.375, 0.2354, 0.375, 0.2354, 0.3125, 0.2942, 0.3125, 0.2942, 0.375, 0.2942, 0.375, 0.2942, 0.3125, 0.3531, 0.3125, 0.3531, 0.375, 0.3531, 0.375, 0.3531, 0.3125, 0.4119, 0.3125, 0.4119, 0.375, 6.342e-08, 0.4375, 6.342e-08, 0.375, 0.05885, 0.375, 0.05885, 0.4375, 0.05885, 0.4375, 0.05885, 0.375, 0.1177, 0.375, 0.1177, 0.4375, 0.1177, 0.4375, 0.1177, 0.375, 0.1765, 0.375, 0.1765, 0.4375, 0.1765, 0.4375, 0.1765, 0.375, 0.2354, 0.375, 0.2354, 0.4375, 0.2354, 0.4375, 0.2354, 0.375, 0.2942, 0.375, 0.2942, 0.4375, 0.2942, 0.4375, 0.2942, 0.375, 0.3531, 0.375, 0.3531, 0.4375, 0.3531, 0.4375, 0.3531, 0.375, 0.4119, 0.375, 0.4119, 0.4375, 6.342e-08, 0.5, 6.342e-08, 0.4375, 0.05885, 0.4375, 0.05885, 0.5, 0.05885, 0.5, 0.05885, 0.4375, 0.1177, 0.4375, 0.1177, 0.5, 0.1177, 0.5, 0.1177, 0.4375, 0.1765, 0.4375, 0.1765, 0.5, 0.1765, 0.5, 0.1765, 0.4375, 0.2354, 0.4375, 0.2354, 0.5, 0.2354, 0.5, 0.2354, 0.4375, 0.2942, 0.4375, 0.2942, 0.5, 0.2942, 0.5, 0.2942, 0.4375, 0.3531, 0.4375, 0.3531, 0.5, 0.3531, 0.5, 0.3531, 0.4375, 0.4119, 0.4375, 0.4119, 0.5, 0.9416, 0.375, 0.9416, 0.4375, 0.8827, 0.4375, 0.8827, 0.375, 0.8827, 0.375, 0.8827, 0.4375, 0.8239, 0.4375, 0.8239, 0.375, 0.8239, 0.375, 0.8239, 0.4375, 0.765, 0.4375, 0.765, 0.375, 0.765, 0.375, 0.765, 0.4375, 0.7062, 0.4375, 0.7062, 0.375, 0.7062, 0.375, 0.7062, 0.4375, 0.6473, 0.4375, 0.6473, 0.375, 0.6473, 0.375, 0.6473, 0.4375, 0.5885, 0.4375, 0.5885, 0.375, 0.5885, 0.375, 0.5885, 0.4375, 0.5296, 0.4375, 0.5296, 0.375, 0.9416, 0.3125, 0.9416, 0.375, 0.8827, 0.375, 0.8827, 0.3125, 0.8827, 0.3125, 0.8827, 0.375, 0.8239, 0.375, 0.8239, 0.3125, 0.8239, 0.3125, 0.8239, 0.375, 0.765, 0.375, 0.765, 0.3125, 0.765, 0.3125, 0.765, 0.375, 0.7062, 0.375, 0.7062, 0.3125, 0.7062, 0.3125, 0.7062, 0.375, 0.6473, 0.375, 0.6473, 0.3125, 0.6473, 0.3125, 0.6473, 0.375, 0.5885, 0.375, 0.5885, 0.3125, 0.5885, 0.3125, 0.5885, 0.375, 0.5296, 0.375, 0.5296, 0.3125, 0.9416, 0.25, 0.9416, 0.3125, 0.8827, 0.3125, 0.8827, 0.25, 0.8827, 0.25, 0.8827, 0.3125, 0.8239, 0.3125, 0.8239, 0.25, 0.8239, 0.25, 0.8239, 0.3125, 0.765, 0.3125, 0.765, 0.25, 0.765, 0.25, 0.765, 0.3125, 0.7062, 0.3125, 0.7062, 0.25, 0.7062, 0.25, 0.7062, 0.3125, 0.6473, 0.3125, 0.6473, 0.25, 0.6473, 0.25, 0.6473, 0.3125, 0.5885, 0.3125, 0.5885, 0.25, 0.5885, 0.25, 0.5885, 0.3125, 0.5296, 0.3125, 0.5296, 0.25, 0.9416, 0.1875, 0.9416, 0.25, 0.8827, 0.25, 0.8827, 0.1875, 0.8827, 0.1875, 0.8827, 0.25, 0.8239, 0.25, 0.8239, 0.1875, 0.8239, 0.1875, 0.8239, 0.25, 0.765, 0.25, 0.765, 0.1875, 0.765, 0.1875, 0.765, 0.25, 0.7062, 0.25, 0.7062, 0.1875, 0.7062, 0.1875, 0.7062, 0.25, 0.6473, 0.25, 0.6473, 0.1875, 0.6473, 0.1875, 0.6473, 0.25, 0.5885, 0.25, 0.5885, 0.1875, 0.5885, 0.1875, 0.5885, 0.25, 0.5296, 0.25, 0.5296, 0.1875, 0.9416, 0.125, 0.9416, 0.1875, 0.8827, 0.1875, 0.8827, 0.125, 0.8827, 0.125, 0.8827, 0.1875, 0.8239, 0.1875, 0.8239, 0.125, 0.8239, 0.125, 0.8239, 0.1875, 0.765, 0.1875, 0.765, 0.125, 0.765, 0.125, 0.765, 0.1875, 0.7062, 0.1875, 0.7062, 0.125, 0.7062, 0.125, 0.7062, 0.1875, 0.6473, 0.1875, 0.6473, 0.125, 0.6473, 0.125, 0.6473, 0.1875, 0.5885, 0.1875, 0.5885, 0.125, 0.5885, 0.125, 0.5885, 0.1875, 0.5296, 0.1875, 0.5296, 0.125, 0.9416, 0.0625, 0.9416, 0.125, 0.8827, 0.125, 0.8827, 0.0625, 0.8827, 0.0625, 0.8827, 0.125, 0.8239, 0.125, 0.8239, 0.0625, 0.8239, 0.0625, 0.8239, 0.125, 0.765, 0.125, 0.765, 0.0625, 0.765, 0.0625, 0.765, 0.125, 0.7062, 0.125, 0.7062, 0.0625, 0.7062, 0.0625, 0.7062, 0.125, 0.6473, 0.125, 0.6473, 0.0625, 0.6473, 0.0625, 0.6473, 0.125, 0.5885, 0.125, 0.5885, 0.0625, 0.9416, 0.0, 0.9416, 0.0625, 0.8827, 0.0625, 0.8827, 3.048e-08, 0.8827, 3.048e-08, 0.8827, 0.0625, 0.8239, 0.0625, 0.8239, 3.048e-08, 0.8239, 3.048e-08, 0.8239, 0.0625, 0.765, 0.0625, 0.765, 3.048e-08, 0.765, 3.048e-08, 0.765, 0.0625, 0.7062, 0.0625, 0.7062, 3.048e-08, 0.7062, 3.048e-08, 0.7062, 0.0625, 0.6473, 0.0625, 0.6473, 3.048e-08, 0.6473, 3.048e-08, 0.6473, 0.0625, 0.5885, 0.0625, 0.5885, 3.048e-08, 0.9416, 0.4375, 0.9416, 0.5, 0.8827, 0.5, 0.8827, 0.4375, 0.8827, 0.4375, 0.8827, 0.5, 0.8239, 0.5, 0.8239, 0.4375, 0.8239, 0.4375, 0.8239, 0.5, 0.765, 0.5, 0.765, 0.4375, 0.765, 0.4375, 0.765, 0.5, 0.7062, 0.5, 0.7062, 0.4375, 0.7062, 0.4375, 0.7062, 0.5, 0.6473, 0.5, 0.6473, 0.4375, 0.6473, 0.4375, 0.6473, 0.5, 0.5885, 0.5, 0.5885, 0.4375, 0.5885, 0.4375, 0.5885, 0.5, 0.5296, 0.5, 0.5296, 0.4375, 0.0, 0.0625, 0.0, 3.048e-08, 0.05885, 0.0, 0.05885, 0.0625, 0.05885, 0.0625, 0.05885, 0.0, 0.1177, 0.0, 0.1177, 0.0625, 0.1177, 0.0625, 0.1177, 0.0, 0.1765, 0.0, 0.1765, 0.0625, 0.1765, 0.0625, 0.1765, 0.0, 0.2354, 0.0, 0.2354, 0.0625, 0.2354, 0.0625, 0.2354, 0.0, 0.2942, 0.0, 0.2942, 0.0625, 0.2942, 0.0625, 0.2942, 0.0, 0.3531, 0.0, 0.3531, 0.0625, 0.3531, 0.0625, 0.3531, 0.0, 0.4119, 0.0, 0.4119, 0.0625, 0.1169, 0.5, 0.1753, 0.5, 0.1753, 0.5566, 0.1169, 0.5566, 0.1169, 0.5566, 0.1753, 0.5566, 0.1753, 0.6131, 0.1169, 0.6131, 0.1169, 0.6131, 0.1753, 0.6131, 0.1753, 0.6697, 0.1169, 0.6697, 0.1169, 0.6697, 0.1753, 0.6697, 0.1753, 0.7263, 0.1169, 0.7263, 0.1169, 0.7263, 0.1753, 0.7263, 0.1753, 0.7828, 0.1169, 0.7828, 0.1169, 0.7828, 0.1753, 0.7828, 0.1753, 0.8394, 0.1169, 0.8394, 0.1169, 0.8394, 0.1753, 0.8394, 0.1753, 0.896, 0.1169, 0.896, 0.1169, 0.9525, 0.05845, 0.9525, 0.05845, 0.896, 0.1169, 0.896, 0.1169, 0.896, 0.05845, 0.896, 0.05845, 0.8394, 0.1169, 0.8394, 0.1169, 0.8394, 0.05845, 0.8394, 0.05845, 0.7828, 0.1169, 0.7828, 0.1169, 0.7828, 0.05845, 0.7828, 0.05845, 0.7263, 0.1169, 0.7263, 0.1169, 0.7263, 0.05845, 0.7263, 0.05845, 0.6697, 0.1169, 0.6697, 0.1169, 0.6697, 0.05845, 0.6697, 0.05845, 0.6131, 0.1169, 0.6131, 0.1169, 0.6131, 0.05845, 0.6131, 0.05845, 0.5566, 0.1169, 0.5566, 0.2342, 0.5, 0.2342, 0.5625, 0.1753, 0.5625, 0.1753, 0.5, 0.2342, 0.5625, 0.2342, 0.625, 0.1753, 0.625, 0.1753, 0.5625, 0.293, 0.5625, 0.293, 0.625, 0.2342, 0.625, 0.2342, 0.5625, 0.293, 0.5, 0.293, 0.5625, 0.2342, 0.5625, 0.2342, 0.5])
_uv.active_render = True
me_cube_023.materials.append(mat_ms_floor_mat)
me_cube_023.use_remesh_preserve_volume = False
me_cube_023.use_remesh_preserve_attributes = False
me_cube_023.use_mirror_vertex_groups = False
me_cube_023.update()

# ---- objects
ob_lamp_001 = bpy.data.objects.new('Lamp.001', light_lamp_001)
ob_lamp = bpy.data.objects.new('Lamp', light_lamp)
ob_camera = bpy.data.objects.new('Camera', cam_camera)
ob_sb_floor_002 = bpy.data.objects.new('SB_Floor.002', me_cube_023)

# ---- transforms, parenting, visibility, modifiers, constraints
ob_lamp_001.location = (-2.659, -4.037, 5.904)
ob_lamp_001.rotation_euler = (0.6503, 0.05522, 1.866)
ob_lamp_001.lock_rotations_4d = False
ob_lamp_001.empty_display_type = 'ARROWS'
ob_lamp_001.color = (0.0, 0.0, 0.0, 0.0)
ob_lamp_001.lineart.crease_threshold = 0.0
ob_lamp.location = (3.525, 3.679, 5.904)
ob_lamp.rotation_euler = (0.6503, 0.05522, 1.866)
ob_lamp.lock_rotations_4d = False
ob_lamp.empty_display_type = 'ARROWS'
ob_lamp.color = (0.0, 0.0, 0.0, 0.0)
ob_lamp.lineart.crease_threshold = 0.0
ob_camera.location = (7.481, -6.508, 5.344)
ob_camera.rotation_euler = (1.109, 0.0, 0.8149)
ob_camera.lock_rotations_4d = False
ob_camera.empty_display_type = 'ARROWS'
ob_camera.color = (0.0, 0.0, 0.0, 0.0)
ob_camera.display_type = 'WIRE'
ob_camera.lineart.crease_threshold = 0.0
ob_sb_floor_002.location = (-5.144, -1.131, 0.4908)
ob_sb_floor_002.scale = (1.219, 1.26, 1.249)
ob_sb_floor_002.lineart.crease_threshold = 0.0

# ---- collection membership
col_collection_1.objects.link(ob_lamp_001)
col_collection_1.objects.link(ob_lamp)
col_collection_1.objects.link(ob_camera)
col_collection_1.objects.link(ob_sb_floor_002)

# ---- scene / render settings (as saved in the file)
scene.camera = ob_camera
scene.frame_start = 1; scene.frame_end = 250; scene.frame_set(1)
scene.render.engine = 'BLENDER_EEVEE_NEXT'
scene.render.resolution_percentage = 50
scene.render.dither_intensity = 0.0
scene.cycles.use_denoising = False
scene.cycles.samples = 128
scene.cycles.sampling_pattern = 'TABULATED_SOBOL'
scene.cycles.use_adaptive_sampling = False
scene.cycles.use_light_tree = False
scene.cycles.blur_glossy = 0.0
scene.cycles.sample_clamp_indirect = 0.0
scene.view_settings.view_transform = 'Standard'
bpy.context.view_layer.update()
